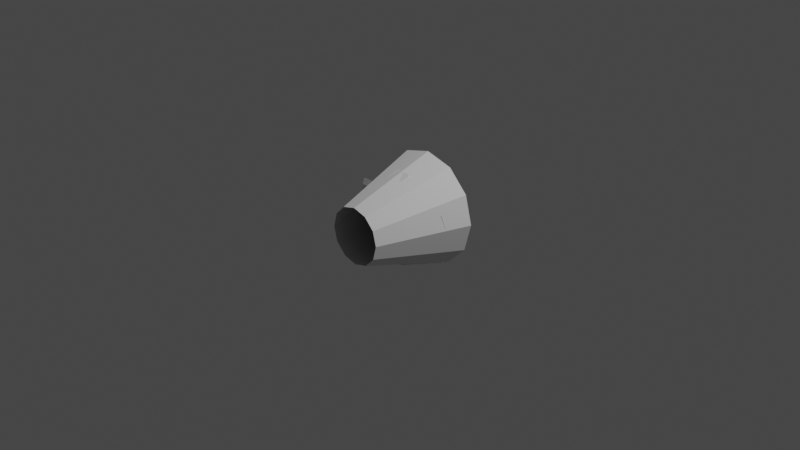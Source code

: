 # Source: mk1pod_v2.blend  (saved by Blender 3.1.7; exported with 4.5.12 LTS)
import bpy
from mathutils import Matrix  # noqa: F401  (used for matrix-valued properties, if any)

bpy.ops.wm.read_factory_settings(use_empty=True)
scene = bpy.context.scene
scene.name = 'Scene'

# ---- collections
col_collection = bpy.data.collections.new('Collection'); scene.collection.children.link(col_collection)

# ---- materials (node trees are filled in below, after node groups)
mat_material = bpy.data.materials.new('Material')
mat_material.use_transparent_shadow = False

# ---- material node trees
mat_material.use_nodes = True; mat_material.node_tree.nodes.clear()
_N = mat_material.node_tree.nodes; _L = mat_material.node_tree.links
n0 = _N.new('ShaderNodeBsdfPrincipled'); n0.name = 'Principled BSDF'; n0.location = (10, 300)
n0.distribution = 'GGX'
n0.subsurface_method = 'RANDOM_WALK_SKIN'
n0.inputs[3].default_value = 1.45
n0.inputs[27].default_value = (0.0, 0.0, 0.0, 1.0)
n0.inputs[28].default_value = 1.0
n1 = _N.new('ShaderNodeOutputMaterial'); n1.name = 'Material Output'; n1.location = (300, 300)
_L.new(n0.outputs[0], n1.inputs[0])
n1.is_active_output = True

# ---- world
world_world = bpy.data.worlds.new('World'); scene.world = world_world
world_world.use_nodes = True; world_world.node_tree.nodes.clear()
_N = world_world.node_tree.nodes; _L = world_world.node_tree.links
n0 = _N.new('ShaderNodeOutputWorld'); n0.name = 'World Output'; n0.location = (300, 300)
n1 = _N.new('ShaderNodeBackground'); n1.name = 'Background'; n1.location = (10, 300)
n1.inputs[0].default_value = (0.05088, 0.05088, 0.05088, 1.0)
_L.new(n1.outputs[0], n0.inputs[0])
n0.is_active_output = True
world_world.color = (0.05088, 0.05088, 0.05088)
world_world.use_sun_shadow = False
world_world.sun_shadow_jitter_overblur = 0.0

# ---- cameras
cam_camera = bpy.data.cameras.new('Camera')
cam_camera.clip_end = 100.0
cam_camera.ortho_scale = 7.314

# ---- lights
light_light = bpy.data.lights.new('Light', 'POINT')
light_light.transmission_factor = 0.0
light_light.energy = 1000.0
light_light.shadow_soft_size = 0.1
light_light.shadow_maximum_resolution = 0.006
light_light.use_absolute_resolution = True

# ---- meshes
me_shellcollider_collider = bpy.data.meshes.new('shellCollider.collider')
me_shellcollider_collider.from_pydata([(-0.5343, 0.4054, -0.3084), (-0.3085, 0.4054, -0.5343), (-0.6169, 0.4054, 3.8e-07), (-1.49e-08, 0.4054, -0.5959), (0.3085, 0.4054, -0.5343), (0.5343, 0.4054, -0.3084), (0.6169, 0.4054, 3.8e-07), (0.5343, 0.4054, 0.3085), (0.3084, 0.4054, 0.5343), (-2.586e-09, 0.4021, 0.6169), (-0.3084, 0.4054, 0.5343), (-0.5343, 0.4054, 0.3085), (-0.2679, -0.5988, 0.1547), (-0.1547, -0.5988, 0.2679), (0.1547, -0.5988, 0.2679), (0.2679, -0.5988, 0.1547), (0.3094, -0.5988, -8e-08), (0.2679, -0.5988, -0.1547), (0.1547, -0.5988, -0.2679), (-2.588e-09, -0.5988, -0.3094), (-0.3094, -0.5988, -8e-08), (-0.2679, -0.5988, -0.1547), (-0.1547, -0.5988, -0.2679), (-0.2314, 0.405, -0.5712), (-0.1765, -0.1282, -0.425), (-0.1628, 0.3835, -0.3941), (0.2314, 0.405, -0.5712), (0.1628, 0.3835, -0.3941), (0.1766, -0.1295, -0.425), (0.1766, -0.1295, -0.425), (-0.1242, 0.1151, -0.3941), (-0.1765, -0.1282, -0.425), (-0.1242, 0.1151, -0.3941), (-0.1242, 0.1151, -0.3941), (-0.1628, 0.3835, -0.3941), (0.1243, 0.1137, -0.3941), (0.1628, 0.3835, -0.3941), (0.1243, 0.1137, -0.3941), (0.1243, 0.1137, -0.3941), (0.1968, -0.1139, 0.04045), (-0.3881, -0.1177, 0.06232), (0.1968, -0.1501, 0.1676), (-0.3881, -0.1478, 0.1545), (0.4897, 0.1103, 0.1597), (0.1968, -0.1375, 0.3721), (0.1968, -0.1607, 0.3083), (0.5314, 0.1324, 0.01512), (-0.3684, -0.1607, 0.3083), (-0.3684, -0.1375, 0.3721), (-2.588e-09, -0.5988, 0.3094)], [], [(0, 1, 2), (4, 1, 3), (6, 4, 5), (8, 6, 7), (10, 8, 9), (2, 10, 11), (4, 2, 1), (8, 4, 6), (2, 8, 10), (2, 4, 8), (10, 12, 11), (13, 12, 10), (8, 15, 14), (7, 15, 8), (7, 16, 15), (6, 16, 7), (6, 17, 16), (5, 17, 6), (5, 18, 17), (4, 18, 5), (4, 19, 18), (3, 19, 4), (11, 20, 2), (12, 20, 11), (0, 2, 21), (20, 21, 2), (0, 22, 1), (0, 21, 22), (19, 1, 22), (3, 1, 19), (24, 25, 23), (27, 28, 26), (30, 31, 29), (33, 34, 32), (36, 37, 35), (37, 34, 33), (34, 37, 36), (25, 24, 32), (38, 30, 29), (28, 27, 35), (40, 41, 39), (42, 41, 40), (41, 44, 43), (45, 44, 41), (46, 41, 43), (39, 41, 46), (42, 47, 45), (47, 44, 45), (48, 44, 47), (45, 41, 42), (49, 10, 9), (13, 10, 49), (9, 14, 49), (8, 14, 9)])
me_shellcollider_collider.use_remesh_fix_poles = True
me_shellcollider_collider.use_remesh_preserve_attributes = False
me_shellcollider_collider.update()
me_mk1pod_shell_001 = bpy.data.meshes.new('mk1pod_shell.001')
me_mk1pod_shell_001.from_pydata([(-0.08704, -0.08988, 0.4419), (-0.09749, 0.03547, 0.4911), (-0.09692, 0.04, 0.4929), (-0.09596, 0.04158, 0.4935), (-0.09436, 0.04267, 0.4941), (-0.08963, 0.04355, 0.4951), (-0.0345, 0.04294, 0.5023), (-0.01663, 0.04281, 0.5039), (-2.588e-09, 0.04277, 0.5044), (-0.01735, -0.1045, 0.4447), (-0.03617, -0.1041, 0.4431), (-2.588e-09, -0.1046, 0.4452), (-0.07169, -0.1041, 0.4383), (-0.0772, -0.103, 0.4379), (-0.08206, -0.0999, 0.4385), (-0.08551, -0.0953, 0.4399), (0.01735, -0.1045, 0.4447), (0.03617, -0.1041, 0.4431), (0.07169, -0.1041, 0.4383), (0.0772, -0.103, 0.4379), (0.08206, -0.0999, 0.4385), (0.08551, -0.0953, 0.4399), (0.08704, -0.08988, 0.4419), (0.09749, 0.03547, 0.4911), (0.09692, 0.04, 0.4929), (0.09596, 0.04158, 0.4935), (0.09436, 0.04267, 0.4941), (0.08963, 0.04355, 0.4951), (0.0345, 0.04294, 0.5023), (0.01663, 0.04281, 0.5039)], [], [(22, 21, 20, 19, 18, 17, 16, 11, 8, 29, 28, 27, 26, 25, 24, 23), (3, 4, 5, 6, 7, 8, 11, 9, 10, 12, 13, 14, 15, 0, 1, 2)])
_uv = me_mk1pod_shell_001.uv_layers.new(name='UVMap')
_uv.uv.foreach_set('vector', [0.0, 0.0, 0.0, 0.0, 0.0, 0.0, 0.0, 0.0, 0.0, 0.0, 0.0, 0.0, 0.0, 0.0, 0.0, 0.0, 0.0, 0.0, 0.0, 0.0, 0.0, 0.0, 0.0, 0.0, 0.0, 0.0, 0.0, 0.0, 0.0, 0.0, 0.0, 0.0, 0.0, 0.0, 0.0, 0.0, 0.0, 0.0, 0.0, 0.0, 0.0, 0.0, 0.0, 0.0, 0.0, 0.0, 0.0, 0.0, 0.0, 0.0, 0.0, 0.0, 0.0, 0.0, 0.0, 0.0, 0.0, 0.0, 0.0, 0.0, 0.0, 0.0, 0.0, 0.0])
_uv.active_render = True
_uv = me_mk1pod_shell_001.uv_layers.new(name='UVMap2')
_uv.uv.foreach_set('vector', [0.0, 0.0, 0.0, 0.0, 0.0, 0.0, 0.0, 0.0, 0.0, 0.0, 0.0, 0.0, 0.0, 0.0, 0.0, 0.0, 0.0, 0.0, 0.0, 0.0, 0.0, 0.0, 0.0, 0.0, 0.0, 0.0, 0.0, 0.0, 0.0, 0.0, 0.0, 0.0, 0.0, 0.0, 0.0, 0.0, 0.0, 0.0, 0.0, 0.0, 0.0, 0.0, 0.0, 0.0, 0.0, 0.0, 0.0, 0.0, 0.0, 0.0, 0.0, 0.0, 0.0, 0.0, 0.0, 0.0, 0.0, 0.0, 0.0, 0.0, 0.0, 0.0, 0.0, 0.0])
me_mk1pod_shell_001.materials.append(mat_material)
me_mk1pod_shell_001.use_remesh_fix_poles = True
me_mk1pod_shell_001.use_remesh_preserve_attributes = False
me_mk1pod_shell_001.update()
me_mk1pod_shell_001.normals_split_custom_set([tuple(v) for v in zip(*[iter([-0.09813, 0.3707, -0.9236, -0.09813, 0.3707, -0.9236, -0.09813, 0.3707, -0.9236, -0.09813, 0.3707, -0.9236, -0.09813, 0.3707, -0.9236, -0.09813, 0.3707, -0.9236, -0.09813, 0.3707, -0.9236, -0.09813, 0.3707, -0.9236, -0.09813, 0.3707, -0.9236, -0.09813, 0.3707, -0.9236, -0.09813, 0.3707, -0.9236, -0.09813, 0.3707, -0.9236, -0.09813, 0.3707, -0.9236, -0.09813, 0.3707, -0.9236, -0.09813, 0.3707, -0.9236, -0.09813, 0.3707, -0.9236, 0.09813, 0.3707, -0.9236, 0.09813, 0.3707, -0.9236, 0.09813, 0.3707, -0.9236, 0.09813, 0.3707, -0.9236, 0.09813, 0.3707, -0.9236, 0.09813, 0.3707, -0.9236, 0.09813, 0.3707, -0.9236, 0.09813, 0.3707, -0.9236, 0.09813, 0.3707, -0.9236, 0.09813, 0.3707, -0.9236, 0.09813, 0.3707, -0.9236, 0.09813, 0.3707, -0.9236, 0.09813, 0.3707, -0.9236, 0.09813, 0.3707, -0.9236, 0.09813, 0.3707, -0.9236, 0.09813, 0.3707, -0.9236])] * 3)])

# ---- objects
ob_light = bpy.data.objects.new('Light', light_light)
ob_camera = bpy.data.objects.new('Camera', cam_camera)
ob_mk1pod = bpy.data.objects.new('mk1Pod', None)
ob_rotation = bpy.data.objects.new('rotation', None)
ob_shellcollider = bpy.data.objects.new('shellCollider', me_shellcollider_collider)
ob_depthmask = bpy.data.objects.new('depthMask', me_mk1pod_shell_001)

# ---- transforms, parenting, visibility, modifiers, constraints
ob_light.location = (4.076, 1.005, 5.904)
ob_light.rotation_euler = (0.6503, 0.05522, 1.866)
ob_light.lock_rotations_4d = False
ob_light.empty_display_type = 'ARROWS'
ob_light.color = (0.0, 0.0, 0.0, 0.0)
ob_light.lineart.crease_threshold = 0.0
ob_camera.location = (7.359, -6.926, 4.958)
ob_camera.rotation_euler = (1.109, 0.0, 0.8149)
ob_camera.lock_rotations_4d = False
ob_camera.empty_display_type = 'ARROWS'
ob_camera.color = (0.0, 0.0, 0.0, 0.0)
ob_camera.display_type = 'WIRE'
ob_camera.lineart.crease_threshold = 0.0
ob_mk1pod.location = (0.0, 0.0, 0.0)
ob_mk1pod.rotation_mode = 'QUATERNION'
ob_mk1pod.rotation_quaternion = (1.0, 0.0, 0.0, 0.0)
ob_rotation.parent = ob_mk1pod
ob_rotation.location = (-2.721e-05, 0.0, 0.007584)
ob_rotation.rotation_mode = 'QUATERNION'
ob_rotation.rotation_quaternion = (0.7071, -0.7071, -0.0, -0.0)
ob_shellcollider.parent = ob_rotation
ob_shellcollider.location = (0.0, 0.0, 0.0)
ob_shellcollider.rotation_mode = 'QUATERNION'
ob_shellcollider.rotation_quaternion = (0.7071, 0.7071, -0.0, -0.0)
ob_depthmask.parent = ob_rotation
ob_depthmask.location = (0.0, 0.0, 0.0)
ob_depthmask.rotation_mode = 'QUATERNION'
ob_depthmask.rotation_quaternion = (0.7071, 0.7071, 0.0, 0.0)

# ---- collection membership
col_collection.objects.link(ob_light)
col_collection.objects.link(ob_camera)
col_collection.objects.link(ob_mk1pod)
col_collection.objects.link(ob_rotation)
col_collection.objects.link(ob_shellcollider)
col_collection.objects.link(ob_depthmask)

# ---- scene / render settings (as saved in the file)
scene.camera = ob_camera
scene.frame_start = 1; scene.frame_end = 250; scene.frame_set(1)
scene.render.engine = 'BLENDER_EEVEE_NEXT'
scene.cycles.sampling_pattern = 'TABULATED_SOBOL'
scene.cycles.use_light_tree = False
scene.view_settings.view_transform = 'Filmic'
bpy.context.view_layer.update()

